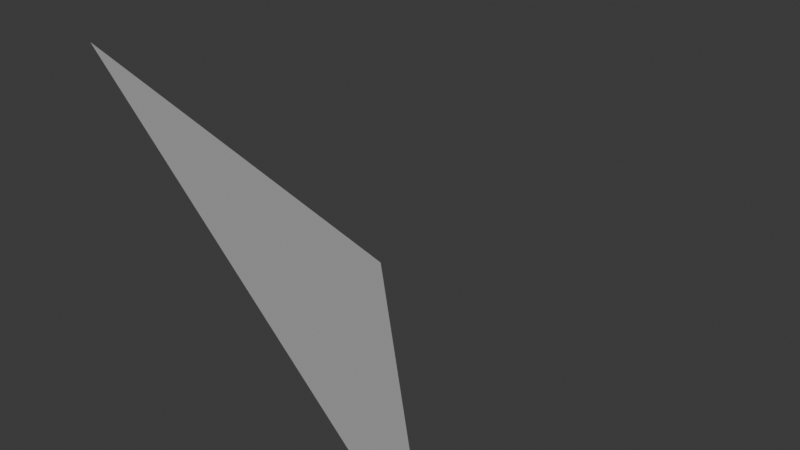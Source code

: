# Source: SingleFace.blend  (saved by Blender 4.5.91; exported with 4.5.12 LTS)
import bpy
from mathutils import Matrix  # noqa: F401  (used for matrix-valued properties, if any)

bpy.ops.wm.read_factory_settings(use_empty=True)
scene = bpy.context.scene
scene.name = 'Scene'

# ---- collections
col_collection = bpy.data.collections.new('Collection'); scene.collection.children.link(col_collection)

# ---- world
world_world = bpy.data.worlds.new('World'); scene.world = world_world
world_world.use_nodes = True; world_world.node_tree.nodes.clear()
_N = world_world.node_tree.nodes; _L = world_world.node_tree.links
n0 = _N.new('ShaderNodeOutputWorld'); n0.name = 'World Output'; n0.location = (200, 100)
n1 = _N.new('ShaderNodeBackground'); n1.name = 'Background'; n1.location = (-200, 100)
n1.inputs[0].default_value = (0.05088, 0.05088, 0.05088, 1.0)
_L.new(n1.outputs[0], n0.inputs[0])
n0.is_active_output = True
world_world.color = (0.05088, 0.05088, 0.05088)
world_world.sun_shadow_jitter_overblur = 0.0

# ---- meshes
me_plane_001 = bpy.data.meshes.new('Plane.001')
me_plane_001.from_pydata([(0.0, 0.0, 0.5), (0.5, 0.0, 0.0), (0.0, 0.5, 0.0)], [], [(0, 1, 2)])
_uv = me_plane_001.uv_layers.new(name='UVMap')
_uv.uv.foreach_set('vector', [0.0, 0.0, 1.0, 0.0, 0.0, 1.0])
me_plane_001.update()

# ---- objects
ob_plane = bpy.data.objects.new('Plane', me_plane_001)

# ---- transforms, parenting, visibility, modifiers, constraints
ob_plane.location = (0.0, 0.0, 0.0)
ob_plane.show_wire = True
ob_plane.show_all_edges = True

# ---- collection membership
col_collection.objects.link(ob_plane)

# ---- scene / render settings (as saved in the file)
scene.frame_start = 1; scene.frame_end = 250; scene.frame_set(1)
scene.render.engine = 'BLENDER_EEVEE_NEXT'
bpy.context.view_layer.update()

# ---- added for rendering (the .blend has no active camera and no usable light): camera, sun
cam_auto = bpy.data.cameras.new('AutoCamera')
cam_auto.lens = 50.0
cam_auto.sensor_width = 36.0
cam_auto.clip_end = 1000.0
ob_auto_camera = bpy.data.objects.new('AutoCamera', cam_auto)
scene.collection.objects.link(ob_auto_camera)
ob_auto_camera.location = (1.05127, -0.711522, 0.891014)
ob_auto_camera.rotation_euler = (1.09748, -7.21219e-08, 0.694738)
scene.camera = ob_auto_camera
light_auto_sun = bpy.data.lights.new('AutoSun', 'SUN')
light_auto_sun.energy = 3.0
light_auto_sun.angle = 0.0523599
ob_auto_sun = bpy.data.objects.new('AutoSun', light_auto_sun)
scene.collection.objects.link(ob_auto_sun)
ob_auto_sun.rotation_euler = (0.872665, 0.174533, 0.523599)
bpy.context.view_layer.update()

